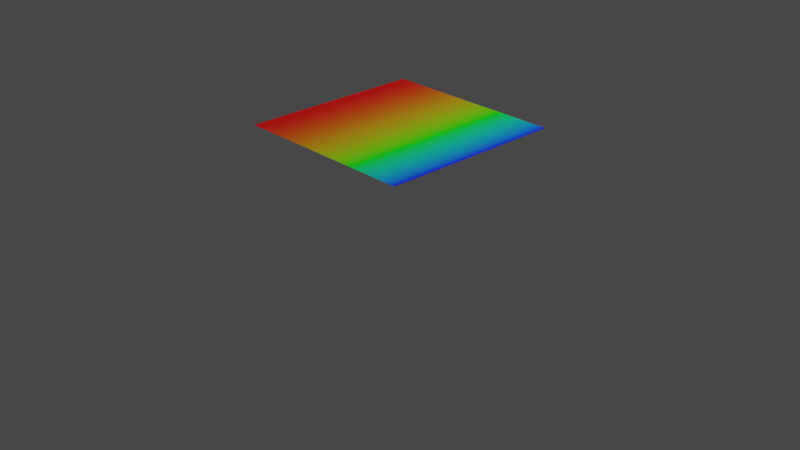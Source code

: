 # Source: MaterialLibrary.blend  (saved by Blender 3.5.10; exported with 4.5.12 LTS)
import bpy
from mathutils import Matrix  # noqa: F401  (used for matrix-valued properties, if any)

bpy.ops.wm.read_factory_settings(use_empty=True)
scene = bpy.context.scene
scene.name = 'Scene'

# ---- collections
col_collection = bpy.data.collections.new('Collection'); scene.collection.children.link(col_collection)

# ---- images (referenced by path relative to the original .blend; pixels are not part of the script)
import os
ASSET_DIR = os.environ.get("B2B_ASSET_DIR", "")  # directory of the original .blend (textures are referenced by path, not embedded)
HERE = os.path.dirname(os.path.abspath(__file__))  # packed textures are extracted next to this script under _unpacked/

def load_image(name, relpath, width, height, colorspace="sRGB"):
    """Load a texture the original file referenced (path relative to the .blend, or extracted next to this script)."""
    p = next((c for c in (os.path.join(HERE, relpath), os.path.join(ASSET_DIR, relpath)) if relpath and os.path.exists(c)), "")
    if p:
        img = bpy.data.images.load(p, check_existing=True)
        img.name = name
    else:  # same state as the original file: an image datablock whose file is absent (Cycles renders it pink)
        img = bpy.data.images.new(name, width, height)
        img.source = "FILE"
        img.filepath = "//" + (relpath or name)
    img.colorspace_settings.name = colorspace
    return img
img_t_clownhair_4096_albedo = load_image('T_ClownHair_4096_Albedo', 'tex/Clown/T_ClownHair_4096_Albedo.tga', 1024, 1024, 'sRGB')

# ---- materials (node trees are filled in below, after node groups)
mat_m_clownhair = bpy.data.materials.new('M_ClownHair')

# ---- material node trees
mat_m_clownhair.use_nodes = True; mat_m_clownhair.node_tree.nodes.clear()
_N = mat_m_clownhair.node_tree.nodes; _L = mat_m_clownhair.node_tree.links
n0 = _N.new('ShaderNodeBsdfPrincipled'); n0.name = 'Principled BSDF'; n0.location = (10, 300)
n0.distribution = 'GGX'
n0.subsurface_method = 'RANDOM_WALK_SKIN'
n0.inputs[3].default_value = 1.45
n0.inputs[27].default_value = (0.0, 0.0, 0.0, 1.0)
n0.inputs[28].default_value = 1.0
n1 = _N.new('ShaderNodeOutputMaterial'); n1.name = 'Material Output'; n1.location = (300, 300)
n2 = _N.new('ShaderNodeTexGradient'); n2.name = 'Gradient Texture'; n2.location = (-560, 200)
n2.gradient_type = 'QUADRATIC'
n3 = _N.new('ShaderNodeValToRGB'); n3.name = 'ColorRamp'; n3.location = (-336, 231)
while len(n3.color_ramp.elements) > 1: n3.color_ramp.elements.remove(n3.color_ramp.elements[-1])
n3.color_ramp.elements[0].position = 0.0; n3.color_ramp.elements[0].color = (1.0, 0.0, 0.0, 1.0)
_e = n3.color_ramp.elements.new(0.5); _e.color = (0.0, 1.0, 0.0, 1.0)
_e = n3.color_ramp.elements.new(1.0); _e.color = (0.0, 0.0, 1.0, 1.0)
n4 = _N.new('ShaderNodeTexImage'); n4.name = 'Image Texture'; n4.location = (460, 60)
n4.image = img_t_clownhair_4096_albedo
_L.new(n0.outputs[0], n1.inputs[0])
_L.new(n2.outputs[0], n3.inputs[0])
_L.new(n3.outputs[0], n0.inputs[0])
n1.is_active_output = True

# ---- world
world_world = bpy.data.worlds.new('World'); scene.world = world_world
world_world.use_nodes = True; world_world.node_tree.nodes.clear()
_N = world_world.node_tree.nodes; _L = world_world.node_tree.links
n0 = _N.new('ShaderNodeOutputWorld'); n0.name = 'World Output'; n0.location = (300, 300)
n1 = _N.new('ShaderNodeBackground'); n1.name = 'Background'; n1.location = (10, 300)
n1.inputs[0].default_value = (0.05088, 0.05088, 0.05088, 1.0)
_L.new(n1.outputs[0], n0.inputs[0])
n0.is_active_output = True
world_world.color = (0.05088, 0.05088, 0.05088)
world_world.use_sun_shadow = False
world_world.sun_shadow_jitter_overblur = 0.0

# ---- cameras
cam_camera = bpy.data.cameras.new('Camera')
cam_camera.clip_end = 100.0
cam_camera.ortho_scale = 7.314

# ---- lights
light_light = bpy.data.lights.new('Light', 'POINT')
light_light.transmission_factor = 0.0
light_light.energy = 1000.0
light_light.shadow_soft_size = 0.1
light_light.shadow_maximum_resolution = 0.006
light_light.use_absolute_resolution = True

# ---- meshes
me_cube = bpy.data.meshes.new('Cube')
me_cube.from_pydata([(1.0, 1.0, 1.0), (1.0, -1.0, 1.0), (-1.0, 1.0, 1.0), (-1.0, -1.0, 1.0)], [], [(0, 2, 3, 1)])
_uv = me_cube.uv_layers.new(name='UVMap')
_uv.uv.foreach_set('vector', [9.995e-05, 0.9999, 0.0001, 9.995e-05, 0.9999, 9.995e-05, 0.9999, 0.9999])
me_cube.materials.append(mat_m_clownhair)
me_cube.use_mirror_vertex_groups = False
me_cube.update()

# ---- objects
ob_cube = bpy.data.objects.new('Cube', me_cube)
ob_light = bpy.data.objects.new('Light', light_light)
ob_camera = bpy.data.objects.new('Camera', cam_camera)

# ---- transforms, parenting, visibility, modifiers, constraints
ob_cube.location = (0.0, 0.0, 0.0)
ob_cube.lock_rotations_4d = False
ob_cube.empty_display_type = 'ARROWS'
ob_cube.lineart.crease_threshold = 0.0
ob_light.location = (4.076, 1.005, 5.904)
ob_light.rotation_euler = (0.6503, 0.05522, 1.866)
ob_light.lock_rotations_4d = False
ob_light.empty_display_type = 'ARROWS'
ob_light.color = (0.0, 0.0, 0.0, 0.0)
ob_light.lineart.crease_threshold = 0.0
ob_camera.location = (7.359, -6.926, 4.958)
ob_camera.rotation_euler = (1.109, 0.0, 0.8149)
ob_camera.lock_rotations_4d = False
ob_camera.empty_display_type = 'ARROWS'
ob_camera.color = (0.0, 0.0, 0.0, 0.0)
ob_camera.display_type = 'WIRE'
ob_camera.lineart.crease_threshold = 0.0

# ---- collection membership
col_collection.objects.link(ob_cube)
col_collection.objects.link(ob_light)
col_collection.objects.link(ob_camera)

# ---- scene / render settings (as saved in the file)
scene.camera = ob_camera
scene.frame_start = 1; scene.frame_end = 250; scene.frame_set(1)
scene.render.engine = 'CYCLES'
scene.cycles.sampling_pattern = 'TABULATED_SOBOL'
scene.cycles.bake_type = 'DIFFUSE'
scene.view_settings.view_transform = 'Filmic'
bpy.context.view_layer.update()
